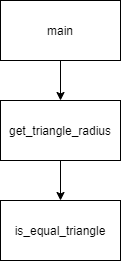

The diagram above was exported from draw.io. Its source (the exported page's mxGraphModel, read from the mxfile embedded in the PNG):
<mxGraphModel dx="1038" dy="521" grid="1" gridSize="10" guides="1" tooltips="1" connect="1" arrows="1" fold="1" page="1" pageScale="1" pageWidth="850" pageHeight="1100" math="0" shadow="0">
  <root>
    <mxCell id="IMbgC9sYcrLoBRfQHcY5-0" />
    <mxCell id="IMbgC9sYcrLoBRfQHcY5-1" parent="IMbgC9sYcrLoBRfQHcY5-0" />
    <mxCell id="meaVxB85v8H_Afy-KwZi-0" style="edgeStyle=orthogonalEdgeStyle;rounded=0;orthogonalLoop=1;jettySize=auto;html=1;exitX=0.5;exitY=1;exitDx=0;exitDy=0;" edge="1" parent="IMbgC9sYcrLoBRfQHcY5-1" source="meaVxB85v8H_Afy-KwZi-1" target="meaVxB85v8H_Afy-KwZi-5">
      <mxGeometry relative="1" as="geometry" />
    </mxCell>
    <mxCell id="meaVxB85v8H_Afy-KwZi-1" value="main" style="rounded=0;whiteSpace=wrap;html=1;" vertex="1" parent="IMbgC9sYcrLoBRfQHcY5-1">
      <mxGeometry x="220" y="240" width="120" height="60" as="geometry" />
    </mxCell>
    <mxCell id="meaVxB85v8H_Afy-KwZi-2" style="edgeStyle=orthogonalEdgeStyle;rounded=0;orthogonalLoop=1;jettySize=auto;html=1;exitX=0.5;exitY=1;exitDx=0;exitDy=0;" edge="1" parent="IMbgC9sYcrLoBRfQHcY5-1" source="meaVxB85v8H_Afy-KwZi-5" target="meaVxB85v8H_Afy-KwZi-6">
      <mxGeometry relative="1" as="geometry" />
    </mxCell>
    <mxCell id="meaVxB85v8H_Afy-KwZi-5" value="get_triangle_radius" style="rounded=0;whiteSpace=wrap;html=1;" vertex="1" parent="IMbgC9sYcrLoBRfQHcY5-1">
      <mxGeometry x="220" y="340" width="120" height="60" as="geometry" />
    </mxCell>
    <mxCell id="meaVxB85v8H_Afy-KwZi-6" value="is_equal_triangle" style="rounded=0;whiteSpace=wrap;html=1;" vertex="1" parent="IMbgC9sYcrLoBRfQHcY5-1">
      <mxGeometry x="220" y="440" width="120" height="60" as="geometry" />
    </mxCell>
  </root>
</mxGraphModel>